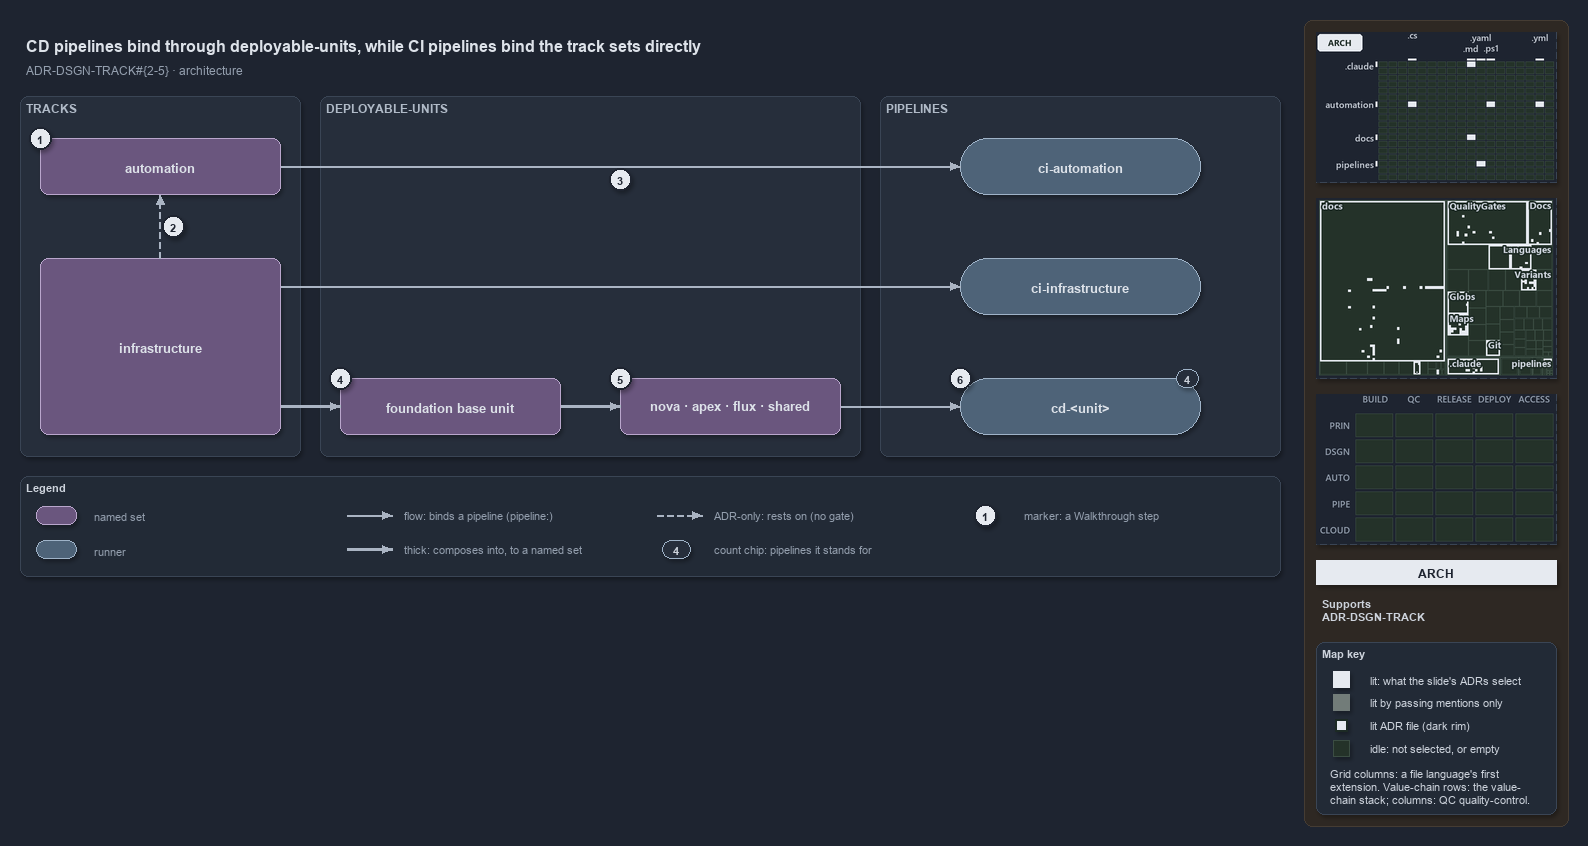

The diagram above was exported from draw.io. Its source (the exported page's mxGraphModel, read from the mxfile embedded in the PNG):
<mxGraphModel dx="1024" dy="768" grid="0" gridSize="10" guides="1" tooltips="1" connect="1" arrows="1" fold="1" page="1" pageScale="1" pageWidth="1572" pageHeight="600" background="#1E2430" math="0" shadow="1">
  <root>
    <mxCell id="0" />
    <mxCell id="1" parent="0" />
    <mxCell id="sidebar-bg" value="" style="rounded=1;arcSize=2;html=1;fillColor=#2E2823;strokeColor=#453C33;shadow=0;" vertex="1" parent="1">
      <mxGeometry x="1304" y="4" width="264" height="806" as="geometry" />
    </mxCell>
    <mxCell id="title" value="CD pipelines bind through deployable-units, while CI pipelines bind the track sets directly" style="text;html=1;align=left;verticalAlign=middle;fontSize=16;fontStyle=1;fontColor=#DDE2E9;" vertex="1" parent="1">
      <mxGeometry x="20" y="14" width="1260" height="30" as="geometry" />
    </mxCell>
    <mxCell id="subtitle" value="ADR-DSGN-TRACK#{2-5} &amp;#183; architecture" style="text;html=1;align=left;verticalAlign=middle;fontSize=12;fontColor=#949FAE;" vertex="1" parent="1">
      <mxGeometry x="20" y="44" width="1240" height="20" as="geometry" />
    </mxCell>
    <mxCell id="band-tracks" value="TRACKS" style="rounded=1;html=1;arcSize=3;fillColor=#262E3B;strokeColor=#3A4555;verticalAlign=top;align=left;spacingLeft=8;fontStyle=1;fontSize=12;fontColor=#B0BAC7;" vertex="1" parent="1">
      <mxGeometry x="20" y="80" width="280" height="360" as="geometry" />
    </mxCell>
    <mxCell id="band-units" value="DEPLOYABLE-UNITS" style="rounded=1;html=1;arcSize=3;fillColor=#262E3B;strokeColor=#3A4555;verticalAlign=top;align=left;spacingLeft=8;fontStyle=1;fontSize=12;fontColor=#B0BAC7;" vertex="1" parent="1">
      <mxGeometry x="320" y="80" width="540" height="360" as="geometry" />
    </mxCell>
    <mxCell id="band-pipelines" value="PIPELINES" style="rounded=1;html=1;arcSize=3;fillColor=#262E3B;strokeColor=#3A4555;verticalAlign=top;align=left;spacingLeft=8;fontStyle=1;fontSize=12;fontColor=#B0BAC7;" vertex="1" parent="1">
      <mxGeometry x="880" y="80" width="400" height="360" as="geometry" />
    </mxCell>
    <mxCell id="s-automation" value="&lt;b&gt;automation&lt;/b&gt;" style="rounded=1;whiteSpace=wrap;html=1;arcSize=20;fillColor=#6A567E;strokeColor=#B9A6CC;fontSize=13;fontColor=#DDE2E9;" vertex="1" parent="1">
      <mxGeometry x="40" y="122" width="240" height="56" as="geometry" />
    </mxCell>
    <mxCell id="s-infrastructure" value="&lt;b&gt;infrastructure&lt;/b&gt;" style="rounded=1;whiteSpace=wrap;html=1;arcSize=20;fillColor=#6A567E;strokeColor=#B9A6CC;fontSize=13;fontColor=#DDE2E9;" vertex="1" parent="1">
      <mxGeometry x="40" y="242" width="240" height="176" as="geometry" />
    </mxCell>
    <mxCell id="s-base" value="&lt;b&gt;foundation base unit&lt;/b&gt;" style="rounded=1;whiteSpace=wrap;html=1;arcSize=20;fillColor=#6A567E;strokeColor=#B9A6CC;fontSize=13;fontColor=#DDE2E9;" vertex="1" parent="1">
      <mxGeometry x="340" y="362" width="220" height="56" as="geometry" />
    </mxCell>
    <mxCell id="s-units" value="&lt;b&gt;nova · apex · flux · shared&lt;/b&gt;" style="rounded=1;whiteSpace=wrap;html=1;arcSize=20;fillColor=#6A567E;strokeColor=#B9A6CC;fontSize=13;fontColor=#DDE2E9;" vertex="1" parent="1">
      <mxGeometry x="620" y="362" width="220" height="56" as="geometry" />
    </mxCell>
    <mxCell id="r-ci-automation" value="&lt;b&gt;ci-automation&lt;/b&gt;" style="rounded=1;arcSize=50;whiteSpace=wrap;html=1;fillColor=#4E6378;strokeColor=#9FB3C8;fontSize=13;fontColor=#DDE2E9;" vertex="1" parent="1">
      <mxGeometry x="960" y="122" width="240" height="56" as="geometry" />
    </mxCell>
    <mxCell id="r-ci-infrastructure" value="&lt;b&gt;ci-infrastructure&lt;/b&gt;" style="rounded=1;arcSize=50;whiteSpace=wrap;html=1;fillColor=#4E6378;strokeColor=#9FB3C8;fontSize=13;fontColor=#DDE2E9;" vertex="1" parent="1">
      <mxGeometry x="960" y="242" width="240" height="56" as="geometry" />
    </mxCell>
    <mxCell id="r-cd-unit" value="&lt;b&gt;cd-&amp;lt;unit&amp;gt;&lt;/b&gt;" style="rounded=1;arcSize=50;whiteSpace=wrap;html=1;fillColor=#4E6378;strokeColor=#9FB3C8;fontSize=13;fontColor=#DDE2E9;" vertex="1" parent="1">
      <mxGeometry x="960" y="362" width="240" height="56" as="geometry" />
    </mxCell>
    <mxCell id="count-cd-unit" value="4" style="rounded=1;arcSize=50;whiteSpace=wrap;html=1;fillColor=#262E3B;strokeColor=#9FB3C8;fontColor=#CDD3DC;fontStyle=1;fontSize=11;" vertex="1" parent="1">
      <mxGeometry x="1176" y="353" width="22" height="18" as="geometry" />
    </mxCell>
    <mxCell id="p-edge-infra-rests-on-automation-a" value="" style="text;html=1;strokeColor=none;fillColor=none;" vertex="1" parent="1">
      <mxGeometry x="160" y="242" width="1" height="1" as="geometry" />
    </mxCell>
    <mxCell id="p-edge-infra-rests-on-automation-b" value="" style="text;html=1;strokeColor=none;fillColor=none;" vertex="1" parent="1">
      <mxGeometry x="160" y="178" width="1" height="1" as="geometry" />
    </mxCell>
    <mxCell id="edge-infra-rests-on-automation" value="" style="edgeStyle=orthogonalEdgeStyle;rounded=1;html=1;fontSize=11;endArrow=block;strokeColor=#AAB4C3;dashed=1;fontColor=#CDD3DC;shadow=0;" edge="1" parent="1" source="p-edge-infra-rests-on-automation-a" target="p-edge-infra-rests-on-automation-b">
      <mxGeometry relative="1" as="geometry" />
    </mxCell>
    <mxCell id="p-edge-automation-ci-a" value="" style="text;html=1;strokeColor=none;fillColor=none;" vertex="1" parent="1">
      <mxGeometry x="280" y="150" width="1" height="1" as="geometry" />
    </mxCell>
    <mxCell id="p-edge-automation-ci-b" value="" style="text;html=1;strokeColor=none;fillColor=none;" vertex="1" parent="1">
      <mxGeometry x="960" y="150" width="1" height="1" as="geometry" />
    </mxCell>
    <mxCell id="edge-automation-ci" value="" style="edgeStyle=orthogonalEdgeStyle;rounded=1;html=1;fontSize=11;endArrow=block;strokeColor=#AAB4C3;fontColor=#CDD3DC;shadow=0;" edge="1" parent="1" source="p-edge-automation-ci-a" target="p-edge-automation-ci-b">
      <mxGeometry relative="1" as="geometry" />
    </mxCell>
    <mxCell id="p-edge-infrastructure-ci-a" value="" style="text;html=1;strokeColor=none;fillColor=none;" vertex="1" parent="1">
      <mxGeometry x="280" y="270" width="1" height="1" as="geometry" />
    </mxCell>
    <mxCell id="p-edge-infrastructure-ci-b" value="" style="text;html=1;strokeColor=none;fillColor=none;" vertex="1" parent="1">
      <mxGeometry x="960" y="270" width="1" height="1" as="geometry" />
    </mxCell>
    <mxCell id="edge-infrastructure-ci" value="" style="edgeStyle=orthogonalEdgeStyle;rounded=1;html=1;fontSize=11;endArrow=block;strokeColor=#AAB4C3;fontColor=#CDD3DC;shadow=0;" edge="1" parent="1" source="p-edge-infrastructure-ci-a" target="p-edge-infrastructure-ci-b">
      <mxGeometry relative="1" as="geometry" />
    </mxCell>
    <mxCell id="p-edge-infrastructure-base-a" value="" style="text;html=1;strokeColor=none;fillColor=none;" vertex="1" parent="1">
      <mxGeometry x="280" y="390" width="1" height="1" as="geometry" />
    </mxCell>
    <mxCell id="p-edge-infrastructure-base-b" value="" style="text;html=1;strokeColor=none;fillColor=none;" vertex="1" parent="1">
      <mxGeometry x="340" y="390" width="1" height="1" as="geometry" />
    </mxCell>
    <mxCell id="edge-infrastructure-base" value="" style="edgeStyle=orthogonalEdgeStyle;rounded=1;html=1;fontSize=11;endArrow=block;strokeColor=#AAB4C3;strokeWidth=2.5;fontColor=#CDD3DC;shadow=0;" edge="1" parent="1" source="p-edge-infrastructure-base-a" target="p-edge-infrastructure-base-b">
      <mxGeometry relative="1" as="geometry" />
    </mxCell>
    <mxCell id="p-edge-base-units-a" value="" style="text;html=1;strokeColor=none;fillColor=none;" vertex="1" parent="1">
      <mxGeometry x="560" y="390" width="1" height="1" as="geometry" />
    </mxCell>
    <mxCell id="p-edge-base-units-b" value="" style="text;html=1;strokeColor=none;fillColor=none;" vertex="1" parent="1">
      <mxGeometry x="620" y="390" width="1" height="1" as="geometry" />
    </mxCell>
    <mxCell id="edge-base-units" value="" style="edgeStyle=orthogonalEdgeStyle;rounded=1;html=1;fontSize=11;endArrow=block;strokeColor=#AAB4C3;strokeWidth=2.5;fontColor=#CDD3DC;shadow=0;" edge="1" parent="1" source="p-edge-base-units-a" target="p-edge-base-units-b">
      <mxGeometry relative="1" as="geometry" />
    </mxCell>
    <mxCell id="p-edge-units-cd-a" value="" style="text;html=1;strokeColor=none;fillColor=none;" vertex="1" parent="1">
      <mxGeometry x="840" y="390" width="1" height="1" as="geometry" />
    </mxCell>
    <mxCell id="p-edge-units-cd-b" value="" style="text;html=1;strokeColor=none;fillColor=none;" vertex="1" parent="1">
      <mxGeometry x="960" y="390" width="1" height="1" as="geometry" />
    </mxCell>
    <mxCell id="edge-units-cd" value="" style="edgeStyle=orthogonalEdgeStyle;rounded=1;html=1;fontSize=11;endArrow=block;strokeColor=#AAB4C3;fontColor=#CDD3DC;shadow=0;" edge="1" parent="1" source="p-edge-units-cd-a" target="p-edge-units-cd-b">
      <mxGeometry relative="1" as="geometry" />
    </mxCell>
    <mxCell id="mark-1" value="1" style="ellipse;html=1;fillColor=#E6EAF0;strokeColor=#1E2430;strokeWidth=2;fontColor=#1E2430;fontStyle=1;fontSize=11;" vertex="1" parent="1">
      <mxGeometry x="29" y="111" width="22" height="22" as="geometry" />
    </mxCell>
    <mxCell id="mark-2" value="2" style="ellipse;html=1;fillColor=#E6EAF0;strokeColor=#1E2430;strokeWidth=2;fontColor=#1E2430;fontStyle=1;fontSize=11;" vertex="1" parent="1">
      <mxGeometry x="162" y="199" width="22" height="22" as="geometry" />
    </mxCell>
    <mxCell id="mark-3" value="3" style="ellipse;html=1;fillColor=#E6EAF0;strokeColor=#1E2430;strokeWidth=2;fontColor=#1E2430;fontStyle=1;fontSize=11;" vertex="1" parent="1">
      <mxGeometry x="609" y="152" width="22" height="22" as="geometry" />
    </mxCell>
    <mxCell id="mark-4" value="4" style="ellipse;html=1;fillColor=#E6EAF0;strokeColor=#1E2430;strokeWidth=2;fontColor=#1E2430;fontStyle=1;fontSize=11;" vertex="1" parent="1">
      <mxGeometry x="329" y="351" width="22" height="22" as="geometry" />
    </mxCell>
    <mxCell id="mark-5" value="5" style="ellipse;html=1;fillColor=#E6EAF0;strokeColor=#1E2430;strokeWidth=2;fontColor=#1E2430;fontStyle=1;fontSize=11;" vertex="1" parent="1">
      <mxGeometry x="609" y="351" width="22" height="22" as="geometry" />
    </mxCell>
    <mxCell id="mark-6" value="6" style="ellipse;html=1;fillColor=#E6EAF0;strokeColor=#1E2430;strokeWidth=2;fontColor=#1E2430;fontStyle=1;fontSize=11;" vertex="1" parent="1">
      <mxGeometry x="949" y="351" width="22" height="22" as="geometry" />
    </mxCell>
    <mxCell id="legend" value="&lt;b&gt;Legend&lt;/b&gt;" style="rounded=1;whiteSpace=wrap;html=1;arcSize=6;fillColor=#222A36;strokeColor=#3A4555;align=left;verticalAlign=top;spacing=8;fontSize=11;fontColor=#CDD3DC;" vertex="1" parent="1">
      <mxGeometry x="20" y="460" width="1260" height="100" as="geometry" />
    </mxCell>
    <mxCell id="legend-1" value="" style="rounded=1;whiteSpace=wrap;html=1;arcSize=20;fillColor=#6A567E;strokeColor=#B9A6CC;fontColor=#DDE2E9;" vertex="1" parent="1">
      <mxGeometry x="36" y="490" width="40" height="18" as="geometry" />
    </mxCell>
    <mxCell id="legend-1-text" value="named set" style="text;html=1;align=left;verticalAlign=middle;fontSize=11;fontColor=#949FAE;" vertex="1" parent="1">
      <mxGeometry x="88" y="489" width="250" height="20" as="geometry" />
    </mxCell>
    <mxCell id="legend-2" value="" style="rounded=1;arcSize=50;whiteSpace=wrap;html=1;fillColor=#4E6378;strokeColor=#9FB3C8;fontColor=#DDE2E9;" vertex="1" parent="1">
      <mxGeometry x="36" y="524" width="40" height="18" as="geometry" />
    </mxCell>
    <mxCell id="legend-2-text" value="runner" style="text;html=1;align=left;verticalAlign=middle;fontSize=11;fontColor=#949FAE;" vertex="1" parent="1">
      <mxGeometry x="88" y="523" width="250" height="20" as="geometry" />
    </mxCell>
    <mxCell id="p-legend-3-a" value="" style="text;html=1;strokeColor=none;fillColor=none;" vertex="1" parent="1">
      <mxGeometry x="346" y="499" width="1" height="1" as="geometry" />
    </mxCell>
    <mxCell id="p-legend-3-b" value="" style="text;html=1;strokeColor=none;fillColor=none;" vertex="1" parent="1">
      <mxGeometry x="392" y="499" width="1" height="1" as="geometry" />
    </mxCell>
    <mxCell id="legend-3" value="" style="edgeStyle=orthogonalEdgeStyle;rounded=1;html=1;fontSize=11;endArrow=block;strokeColor=#AAB4C3;fontColor=#CDD3DC;shadow=0;" edge="1" parent="1" source="p-legend-3-a" target="p-legend-3-b">
      <mxGeometry relative="1" as="geometry" />
    </mxCell>
    <mxCell id="legend-3-text" value="flow: binds a pipeline (pipeline:)" style="text;html=1;align=left;verticalAlign=middle;fontSize=11;fontColor=#949FAE;" vertex="1" parent="1">
      <mxGeometry x="398" y="489" width="250" height="20" as="geometry" />
    </mxCell>
    <mxCell id="p-legend-4-a" value="" style="text;html=1;strokeColor=none;fillColor=none;" vertex="1" parent="1">
      <mxGeometry x="346" y="533" width="1" height="1" as="geometry" />
    </mxCell>
    <mxCell id="p-legend-4-b" value="" style="text;html=1;strokeColor=none;fillColor=none;" vertex="1" parent="1">
      <mxGeometry x="392" y="533" width="1" height="1" as="geometry" />
    </mxCell>
    <mxCell id="legend-4" value="" style="edgeStyle=orthogonalEdgeStyle;rounded=1;html=1;fontSize=11;endArrow=block;strokeColor=#AAB4C3;strokeWidth=2.5;fontColor=#CDD3DC;shadow=0;" edge="1" parent="1" source="p-legend-4-a" target="p-legend-4-b">
      <mxGeometry relative="1" as="geometry" />
    </mxCell>
    <mxCell id="legend-4-text" value="thick: composes into, to a named set" style="text;html=1;align=left;verticalAlign=middle;fontSize=11;fontColor=#949FAE;" vertex="1" parent="1">
      <mxGeometry x="398" y="523" width="250" height="20" as="geometry" />
    </mxCell>
    <mxCell id="p-legend-5-a" value="" style="text;html=1;strokeColor=none;fillColor=none;" vertex="1" parent="1">
      <mxGeometry x="656" y="499" width="1" height="1" as="geometry" />
    </mxCell>
    <mxCell id="p-legend-5-b" value="" style="text;html=1;strokeColor=none;fillColor=none;" vertex="1" parent="1">
      <mxGeometry x="702" y="499" width="1" height="1" as="geometry" />
    </mxCell>
    <mxCell id="legend-5" value="" style="edgeStyle=orthogonalEdgeStyle;rounded=1;html=1;fontSize=11;endArrow=block;strokeColor=#AAB4C3;dashed=1;fontColor=#CDD3DC;shadow=0;" edge="1" parent="1" source="p-legend-5-a" target="p-legend-5-b">
      <mxGeometry relative="1" as="geometry" />
    </mxCell>
    <mxCell id="legend-5-text" value="ADR-only: rests on (no gate)" style="text;html=1;align=left;verticalAlign=middle;fontSize=11;fontColor=#949FAE;" vertex="1" parent="1">
      <mxGeometry x="708" y="489" width="250" height="20" as="geometry" />
    </mxCell>
    <mxCell id="legend-6" value="4" style="rounded=1;arcSize=50;whiteSpace=wrap;html=1;fillColor=#262E3B;strokeColor=#9FB3C8;fontColor=#CDD3DC;fontStyle=1;fontSize=11;" vertex="1" parent="1">
      <mxGeometry x="662" y="524" width="28" height="18" as="geometry" />
    </mxCell>
    <mxCell id="legend-6-text" value="count chip: pipelines it stands for" style="text;html=1;align=left;verticalAlign=middle;fontSize=11;fontColor=#949FAE;" vertex="1" parent="1">
      <mxGeometry x="708" y="523" width="250" height="20" as="geometry" />
    </mxCell>
    <mxCell id="legend-7" value="1" style="ellipse;html=1;fillColor=#E6EAF0;strokeColor=#1E2430;strokeWidth=2;fontColor=#1E2430;fontStyle=1;fontSize=11;" vertex="1" parent="1">
      <mxGeometry x="974" y="488" width="22" height="22" as="geometry" />
    </mxCell>
    <mxCell id="legend-7-text" value="marker: a Walkthrough step" style="text;html=1;align=left;verticalAlign=middle;fontSize=11;fontColor=#949FAE;" vertex="1" parent="1">
      <mxGeometry x="1018" y="489" width="230" height="20" as="geometry" />
    </mxCell>
    <mxCell id="minimap-grid" value="" style="shape=image;html=1;imageAspect=0;aspect=fixed;verticalLabelPosition=bottom;strokeColor=#3A4555;dashed=1;fillColor=#222A36;image=data:image/png,(base64 omitted: 12172 chars);" vertex="1" parent="1">
      <mxGeometry x="1316" y="16" width="240" height="150" as="geometry" />
    </mxCell>
    <mxCell id="minimap-tree" value="" style="shape=image;html=1;imageAspect=0;aspect=fixed;verticalLabelPosition=bottom;strokeColor=#3A4555;dashed=1;fillColor=#222A36;image=data:image/png,(base64 omitted: 24972 chars);" vertex="1" parent="1">
      <mxGeometry x="1316" y="182" width="240" height="180" as="geometry" />
    </mxCell>
    <mxCell id="minimap-chain" value="" style="shape=image;html=1;imageAspect=0;aspect=fixed;verticalLabelPosition=bottom;strokeColor=#3A4555;dashed=1;fillColor=#222A36;image=data:image/png,(base64 omitted: 11912 chars);" vertex="1" parent="1">
      <mxGeometry x="1316" y="378" width="240" height="150" as="geometry" />
    </mxCell>
    <mxCell id="lens-badge" value="ARCH" style="rounded=0;whiteSpace=wrap;html=1;align=center;verticalAlign=middle;fontSize=12;fontStyle=1;fontColor=#1E2430;fillColor=#E6EAF0;strokeColor=none;" vertex="1" parent="1">
      <mxGeometry x="1316" y="544" width="240" height="24" as="geometry" />
    </mxCell>
    <mxCell id="supports" value="&lt;b&gt;Supports&lt;/b&gt;&lt;br&gt;ADR-DSGN-TRACK" style="text;html=1;whiteSpace=wrap;align=left;verticalAlign=top;fontSize=11;fontColor=#CDD3DC;" vertex="1" parent="1">
      <mxGeometry x="1316" y="576" width="240" height="38" as="geometry" />
    </mxCell>
    <mxCell id="mapkey" value="&lt;b&gt;Map key&lt;/b&gt;" style="rounded=1;arcSize=6;whiteSpace=wrap;html=1;align=left;verticalAlign=top;fontSize=11;fontColor=#CDD3DC;fillColor=#222A36;strokeColor=#3A4555;spacingLeft=8;spacingTop=2;" vertex="1" parent="1">
      <mxGeometry x="1316" y="626" width="240" height="172" as="geometry" />
    </mxCell>
    <mxCell id="mapkey-lit" value="" style="rounded=0;html=1;fillColor=#E6EAF0;strokeColor=#E6EAF0;" vertex="1" parent="1">
      <mxGeometry x="1333.0" y="655.0" width="16" height="16" as="geometry" />
    </mxCell>
    <mxCell id="mapkey-lit-text" value="lit: what the slide's ADRs select" style="text;html=1;align=left;verticalAlign=middle;fontSize=11;fontColor=#CDD3DC;" vertex="1" parent="1">
      <mxGeometry x="1364" y="653" width="184" height="20" as="geometry" />
    </mxCell>
    <mxCell id="mapkey-touched" value="" style="rounded=0;html=1;fillColor=#727C79;strokeColor=#727C79;" vertex="1" parent="1">
      <mxGeometry x="1333.0" y="678.0" width="16" height="16" as="geometry" />
    </mxCell>
    <mxCell id="mapkey-touched-text" value="lit by passing mentions only" style="text;html=1;align=left;verticalAlign=middle;fontSize=11;fontColor=#CDD3DC;" vertex="1" parent="1">
      <mxGeometry x="1364" y="676" width="184" height="20" as="geometry" />
    </mxCell>
    <mxCell id="mapkey-adr" value="" style="rounded=0;html=1;fillColor=#E6EAF0;strokeColor=#1C2A24;strokeWidth=2;" vertex="1" parent="1">
      <mxGeometry x="1335.0" y="703.0" width="12" height="12" as="geometry" />
    </mxCell>
    <mxCell id="mapkey-adr-text" value="lit ADR file (dark rim)" style="text;html=1;align=left;verticalAlign=middle;fontSize=11;fontColor=#CDD3DC;" vertex="1" parent="1">
      <mxGeometry x="1364" y="699" width="184" height="20" as="geometry" />
    </mxCell>
    <mxCell id="mapkey-idle" value="" style="rounded=0;html=1;fillColor=#243229;strokeColor=#3B4D43;" vertex="1" parent="1">
      <mxGeometry x="1333.0" y="724.0" width="16" height="16" as="geometry" />
    </mxCell>
    <mxCell id="mapkey-idle-text" value="idle: not selected, or empty" style="text;html=1;align=left;verticalAlign=middle;fontSize=11;fontColor=#CDD3DC;" vertex="1" parent="1">
      <mxGeometry x="1364" y="722" width="184" height="20" as="geometry" />
    </mxCell>
    <mxCell id="mapkey-codes" value="Grid columns: a file language's first&lt;br&gt;extension. Value-chain rows: the value-&lt;br&gt;chain stack; columns: QC quality-control." style="text;html=1;align=left;verticalAlign=top;whiteSpace=wrap;fontSize=11;fontColor=#CDD3DC;" vertex="1" parent="1">
      <mxGeometry x="1324" y="746" width="224" height="46" as="geometry" />
    </mxCell>
  </root>
</mxGraphModel>